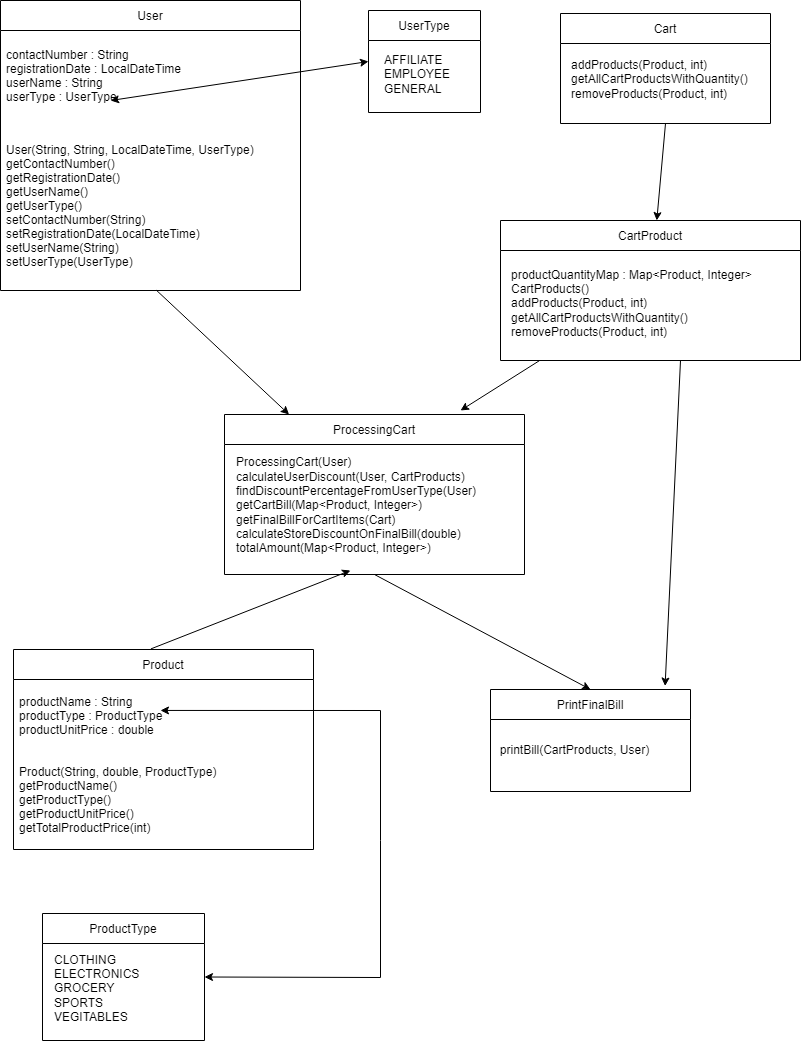

The diagram above was exported from draw.io. Its source (the exported page's mxGraphModel, read from the mxfile embedded in the PNG):
<mxGraphModel dx="1424" dy="643" grid="1" gridSize="10" guides="1" tooltips="1" connect="1" arrows="1" fold="1" page="1" pageScale="1" pageWidth="850" pageHeight="1100" math="0" shadow="0">
  <root>
    <mxCell id="0" />
    <mxCell id="1" parent="0" />
    <mxCell id="qEA8M84rt8o2BByaTGvA-42" value="User" style="swimlane;fontStyle=0;childLayout=stackLayout;horizontal=1;startSize=30;horizontalStack=0;resizeParent=1;resizeParentMax=0;resizeLast=0;collapsible=1;marginBottom=0;" vertex="1" parent="1">
      <mxGeometry x="20" width="300" height="290" as="geometry" />
    </mxCell>
    <mxCell id="qEA8M84rt8o2BByaTGvA-43" value="contactNumber : String&#10;registrationDate : LocalDateTime&#10;userName : String&#10;userType : UserType" style="text;strokeColor=none;fillColor=none;align=left;verticalAlign=middle;spacingLeft=4;spacingRight=4;overflow=hidden;points=[[0,0.5],[1,0.5]];portConstraint=eastwest;rotatable=0;" vertex="1" parent="qEA8M84rt8o2BByaTGvA-42">
      <mxGeometry y="30" width="300" height="90" as="geometry" />
    </mxCell>
    <mxCell id="qEA8M84rt8o2BByaTGvA-44" value="User(String, String, LocalDateTime, UserType)&#10;getContactNumber()&#10;getRegistrationDate()&#10;getUserName()&#10;getUserType()&#10;setContactNumber(String)&#10;setRegistrationDate(LocalDateTime)&#10;setUserName(String)&#10;setUserType(UserType)" style="text;strokeColor=none;fillColor=none;align=left;verticalAlign=middle;spacingLeft=4;spacingRight=4;overflow=hidden;points=[[0,0.5],[1,0.5]];portConstraint=eastwest;rotatable=0;" vertex="1" parent="qEA8M84rt8o2BByaTGvA-42">
      <mxGeometry y="120" width="300" height="170" as="geometry" />
    </mxCell>
    <mxCell id="qEA8M84rt8o2BByaTGvA-55" value="Product" style="swimlane;fontStyle=0;childLayout=stackLayout;horizontal=1;startSize=30;horizontalStack=0;resizeParent=1;resizeParentMax=0;resizeLast=0;collapsible=1;marginBottom=0;" vertex="1" parent="1">
      <mxGeometry x="33" y="649" width="300" height="200" as="geometry" />
    </mxCell>
    <mxCell id="qEA8M84rt8o2BByaTGvA-57" value="productName : String&#10;productType : ProductType&#10;productUnitPrice : double&#10;&#10;&#10;Product(String, double, ProductType)&#10;getProductName()&#10;getProductType()&#10;getProductUnitPrice()&#10;getTotalProductPrice(int)" style="text;strokeColor=none;fillColor=none;align=left;verticalAlign=middle;spacingLeft=4;spacingRight=4;overflow=hidden;points=[[0,0.5],[1,0.5]];portConstraint=eastwest;rotatable=0;" vertex="1" parent="qEA8M84rt8o2BByaTGvA-55">
      <mxGeometry y="30" width="300" height="170" as="geometry" />
    </mxCell>
    <mxCell id="qEA8M84rt8o2BByaTGvA-58" value="Cart" style="swimlane;fontStyle=0;childLayout=stackLayout;horizontal=1;startSize=30;horizontalStack=0;resizeParent=1;resizeParentMax=0;resizeLast=0;collapsible=1;marginBottom=0;" vertex="1" parent="1">
      <mxGeometry x="580" y="13" width="210" height="110" as="geometry" />
    </mxCell>
    <mxCell id="qEA8M84rt8o2BByaTGvA-63" value="&lt;div&gt;addProducts(Product, int)&lt;/div&gt;&lt;div&gt;getAllCartProductsWithQuantity()&lt;/div&gt;&lt;div&gt;removeProducts(Product, int)&lt;/div&gt;" style="text;html=1;align=left;verticalAlign=middle;resizable=0;points=[];autosize=1;strokeColor=none;fillColor=none;" vertex="1" parent="1">
      <mxGeometry x="589" y="54" width="190" height="50" as="geometry" />
    </mxCell>
    <mxCell id="qEA8M84rt8o2BByaTGvA-64" value="CartProduct" style="swimlane;fontStyle=0;childLayout=stackLayout;horizontal=1;startSize=30;horizontalStack=0;resizeParent=1;resizeParentMax=0;resizeLast=0;collapsible=1;marginBottom=0;" vertex="1" parent="1">
      <mxGeometry x="520" y="220" width="300" height="140" as="geometry" />
    </mxCell>
    <mxCell id="qEA8M84rt8o2BByaTGvA-65" value="&lt;div&gt;productQuantityMap : Map&amp;lt;Product, Integer&amp;gt;&lt;/div&gt;&lt;div&gt;CartProducts()&lt;/div&gt;&lt;div&gt;addProducts(Product, int)&lt;/div&gt;&lt;div&gt;getAllCartProductsWithQuantity()&lt;/div&gt;&lt;div&gt;removeProducts(Product, int)&lt;/div&gt;" style="text;html=1;align=left;verticalAlign=middle;resizable=0;points=[];autosize=1;strokeColor=none;fillColor=none;" vertex="1" parent="1">
      <mxGeometry x="529" y="263" width="260" height="80" as="geometry" />
    </mxCell>
    <mxCell id="qEA8M84rt8o2BByaTGvA-67" value="ProcessingCart" style="swimlane;fontStyle=0;childLayout=stackLayout;horizontal=1;startSize=30;horizontalStack=0;resizeParent=1;resizeParentMax=0;resizeLast=0;collapsible=1;marginBottom=0;" vertex="1" parent="1">
      <mxGeometry x="244" y="414" width="300" height="160" as="geometry" />
    </mxCell>
    <mxCell id="qEA8M84rt8o2BByaTGvA-68" value="&lt;span style=&quot;color: rgba(0, 0, 0, 0); font-family: monospace; font-size: 0px; text-align: start;&quot;&gt;%3CmxGraphModel%3E%3Croot%3E%3CmxCell%20id%3D%220%22%2F%3E%3CmxCell%20id%3D%221%22%20parent%3D%220%22%2F%3E%3CmxCell%20id%3D%222%22%20value%3D%22CartProduct%22%20style%3D%22swimlane%3BfontStyle%3D0%3BchildLayout%3DstackLayout%3Bhorizontal%3D1%3BstartSize%3D30%3BhorizontalStack%3D0%3BresizeParent%3D1%3BresizeParentMax%3D0%3BresizeLast%3D0%3Bcollapsible%3D1%3BmarginBottom%3D0%3B%22%20vertex%3D%221%22%20parent%3D%221%22%3E%3CmxGeometry%20x%3D%2210%22%20y%3D%22570%22%20width%3D%22300%22%20height%3D%22140%22%20as%3D%22geometry%22%2F%3E%3C%2FmxCell%3E%3C%2Froot%3E%3C%2FmxGraphModel%3E&lt;/span&gt;" style="text;html=1;align=center;verticalAlign=middle;resizable=0;points=[];autosize=1;strokeColor=none;fillColor=none;" vertex="1" parent="1">
      <mxGeometry x="630" y="460" width="20" height="20" as="geometry" />
    </mxCell>
    <mxCell id="qEA8M84rt8o2BByaTGvA-69" value="&lt;div&gt;&lt;span style=&quot;background-color: initial;&quot;&gt;ProcessingCart(User)&lt;/span&gt;&lt;br&gt;&lt;/div&gt;&lt;div&gt;calculateUserDiscount(User, CartProducts)&lt;/div&gt;&lt;div&gt;findDiscountPercentageFromUserType(User)&lt;/div&gt;&lt;div&gt;getCartBill(Map&amp;lt;Product, Integer&amp;gt;)&lt;/div&gt;&lt;div&gt;getFinalBillForCartItems(Cart)&lt;/div&gt;&lt;div&gt;&lt;div&gt;calculateStoreDiscountOnFinalBill(double)&lt;/div&gt;&lt;/div&gt;&lt;div&gt;&lt;span style=&quot;background-color: initial;&quot;&gt;totalAmount(Map&amp;lt;Product, Integer&amp;gt;)&lt;/span&gt;&lt;br&gt;&lt;/div&gt;" style="text;html=1;align=left;verticalAlign=middle;resizable=0;points=[];autosize=1;strokeColor=none;fillColor=none;" vertex="1" parent="1">
      <mxGeometry x="254" y="455" width="260" height="100" as="geometry" />
    </mxCell>
    <mxCell id="qEA8M84rt8o2BByaTGvA-70" value="PrintFinalBill" style="swimlane;fontStyle=0;childLayout=stackLayout;horizontal=1;startSize=30;horizontalStack=0;resizeParent=1;resizeParentMax=0;resizeLast=0;collapsible=1;marginBottom=0;" vertex="1" parent="1">
      <mxGeometry x="510" y="689" width="200" height="102" as="geometry" />
    </mxCell>
    <mxCell id="qEA8M84rt8o2BByaTGvA-71" value="printBill(CartProducts, User)" style="text;html=1;align=center;verticalAlign=middle;resizable=0;points=[];autosize=1;strokeColor=none;fillColor=none;" vertex="1" parent="1">
      <mxGeometry x="514" y="740" width="160" height="20" as="geometry" />
    </mxCell>
    <mxCell id="qEA8M84rt8o2BByaTGvA-72" value="" style="endArrow=classic;html=1;rounded=0;" edge="1" parent="1" source="qEA8M84rt8o2BByaTGvA-64">
      <mxGeometry width="50" height="50" relative="1" as="geometry">
        <mxPoint x="430" y="460" as="sourcePoint" />
        <mxPoint x="480" y="410" as="targetPoint" />
      </mxGeometry>
    </mxCell>
    <mxCell id="qEA8M84rt8o2BByaTGvA-74" value="" style="endArrow=classic;html=1;rounded=0;exitX=0.52;exitY=0.999;exitDx=0;exitDy=0;exitPerimeter=0;" edge="1" parent="1" source="qEA8M84rt8o2BByaTGvA-44" target="qEA8M84rt8o2BByaTGvA-67">
      <mxGeometry width="50" height="50" relative="1" as="geometry">
        <mxPoint x="140" y="350" as="sourcePoint" />
        <mxPoint x="175" y="320" as="targetPoint" />
      </mxGeometry>
    </mxCell>
    <mxCell id="qEA8M84rt8o2BByaTGvA-75" value="" style="endArrow=classic;html=1;rounded=0;exitX=0.5;exitY=1;exitDx=0;exitDy=0;" edge="1" parent="1" source="qEA8M84rt8o2BByaTGvA-58" target="qEA8M84rt8o2BByaTGvA-64">
      <mxGeometry width="50" height="50" relative="1" as="geometry">
        <mxPoint x="267.391304347826" y="580" as="sourcePoint" />
        <mxPoint x="490" y="420" as="targetPoint" />
      </mxGeometry>
    </mxCell>
    <mxCell id="qEA8M84rt8o2BByaTGvA-76" value="" style="endArrow=classic;html=1;rounded=0;exitX=0.458;exitY=-0.003;exitDx=0;exitDy=0;exitPerimeter=0;" edge="1" parent="1" source="qEA8M84rt8o2BByaTGvA-55">
      <mxGeometry width="50" height="50" relative="1" as="geometry">
        <mxPoint x="180" y="640" as="sourcePoint" />
        <mxPoint x="370" y="570" as="targetPoint" />
      </mxGeometry>
    </mxCell>
    <mxCell id="qEA8M84rt8o2BByaTGvA-77" value="" style="endArrow=classic;html=1;rounded=0;entryX=0.5;entryY=0;entryDx=0;entryDy=0;exitX=0.5;exitY=1;exitDx=0;exitDy=0;" edge="1" parent="1" source="qEA8M84rt8o2BByaTGvA-67" target="qEA8M84rt8o2BByaTGvA-70">
      <mxGeometry width="50" height="50" relative="1" as="geometry">
        <mxPoint x="430" y="649" as="sourcePoint" />
        <mxPoint x="480" y="599" as="targetPoint" />
      </mxGeometry>
    </mxCell>
    <mxCell id="qEA8M84rt8o2BByaTGvA-78" value="" style="endArrow=classic;html=1;rounded=0;entryX=0.873;entryY=-0.034;entryDx=0;entryDy=0;entryPerimeter=0;" edge="1" parent="1" target="qEA8M84rt8o2BByaTGvA-70">
      <mxGeometry width="50" height="50" relative="1" as="geometry">
        <mxPoint x="700" y="360" as="sourcePoint" />
        <mxPoint x="666" y="550" as="targetPoint" />
      </mxGeometry>
    </mxCell>
    <mxCell id="qEA8M84rt8o2BByaTGvA-79" value="UserType" style="swimlane;fontStyle=0;childLayout=stackLayout;horizontal=1;startSize=30;horizontalStack=0;resizeParent=1;resizeParentMax=0;resizeLast=0;collapsible=1;marginBottom=0;" vertex="1" parent="1">
      <mxGeometry x="388" y="10" width="112" height="102" as="geometry" />
    </mxCell>
    <mxCell id="qEA8M84rt8o2BByaTGvA-80" value="ProductType" style="swimlane;fontStyle=0;childLayout=stackLayout;horizontal=1;startSize=30;horizontalStack=0;resizeParent=1;resizeParentMax=0;resizeLast=0;collapsible=1;marginBottom=0;" vertex="1" parent="1">
      <mxGeometry x="62" y="913" width="162" height="127" as="geometry" />
    </mxCell>
    <mxCell id="qEA8M84rt8o2BByaTGvA-84" value="&lt;div&gt;CLOTHING&lt;/div&gt;&lt;div&gt;ELECTRONICS&lt;/div&gt;&lt;div&gt;GROCERY&lt;/div&gt;&lt;div&gt;SPORTS&lt;/div&gt;&lt;div&gt;VEGITABLES&lt;/div&gt;" style="text;html=1;align=left;verticalAlign=middle;resizable=0;points=[];autosize=1;strokeColor=none;fillColor=none;" vertex="1" parent="1">
      <mxGeometry x="72" y="948" width="100" height="80" as="geometry" />
    </mxCell>
    <mxCell id="qEA8M84rt8o2BByaTGvA-85" value="&lt;div&gt;AFFILIATE&lt;/div&gt;&lt;div&gt;EMPLOYEE&lt;/div&gt;&lt;div&gt;GENERAL&lt;/div&gt;" style="text;html=1;align=left;verticalAlign=middle;resizable=0;points=[];autosize=1;strokeColor=none;fillColor=none;" vertex="1" parent="1">
      <mxGeometry x="402" y="49" width="80" height="50" as="geometry" />
    </mxCell>
    <mxCell id="qEA8M84rt8o2BByaTGvA-86" value="" style="endArrow=classic;startArrow=classic;html=1;rounded=0;exitX=0.367;exitY=0.778;exitDx=0;exitDy=0;exitPerimeter=0;entryX=0;entryY=0.5;entryDx=0;entryDy=0;" edge="1" parent="1" source="qEA8M84rt8o2BByaTGvA-43" target="qEA8M84rt8o2BByaTGvA-79">
      <mxGeometry width="50" height="50" relative="1" as="geometry">
        <mxPoint x="430" y="130" as="sourcePoint" />
        <mxPoint x="480" y="80" as="targetPoint" />
      </mxGeometry>
    </mxCell>
    <mxCell id="qEA8M84rt8o2BByaTGvA-87" value="" style="endArrow=classic;startArrow=classic;html=1;rounded=0;entryX=0.49;entryY=0.182;entryDx=0;entryDy=0;entryPerimeter=0;exitX=1;exitY=0.5;exitDx=0;exitDy=0;" edge="1" parent="1" source="qEA8M84rt8o2BByaTGvA-80" target="qEA8M84rt8o2BByaTGvA-57">
      <mxGeometry width="50" height="50" relative="1" as="geometry">
        <mxPoint x="430" y="990" as="sourcePoint" />
        <mxPoint x="480" y="940" as="targetPoint" />
        <Array as="points">
          <mxPoint x="400" y="977" />
          <mxPoint x="400" y="840" />
          <mxPoint x="400" y="710" />
        </Array>
      </mxGeometry>
    </mxCell>
  </root>
</mxGraphModel>